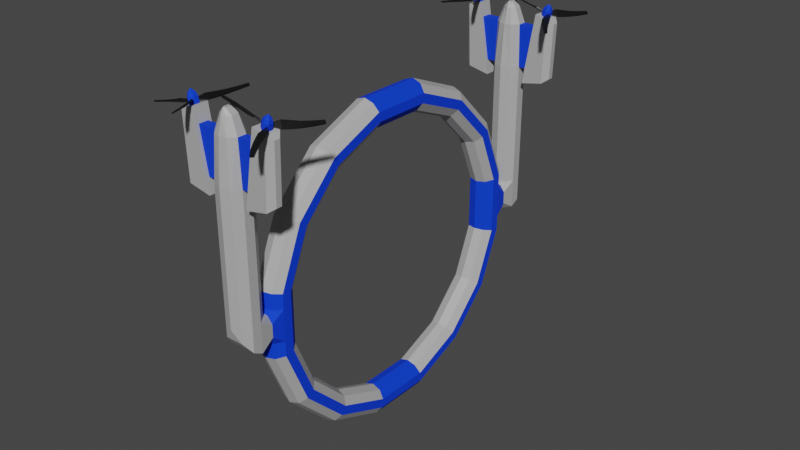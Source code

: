 # Source: Ring.blend  (saved by Blender 2.93.21; exported with 4.5.12 LTS)
import bpy
from mathutils import Matrix  # noqa: F401  (used for matrix-valued properties, if any)

bpy.ops.wm.read_factory_settings(use_empty=True)
scene = bpy.context.scene
scene.name = 'Scene'

# ---- collections
col_collection = bpy.data.collections.new('Collection'); scene.collection.children.link(col_collection)

# ---- materials (node trees are filled in below, after node groups)
mat_white = bpy.data.materials.new('White')
mat_white.use_transparent_shadow = False
mat_color = bpy.data.materials.new('Color')
mat_color.use_transparent_shadow = False
mat_color.diffuse_color = (0.004021, 0.0, 0.3264, 1.0)
mat_color.roughness = 0.1397
mat_color.specular_intensity = 0.07353
mat_color.metallic = 1.0
mat_metalblack = bpy.data.materials.new('MetalBlack')
mat_metalblack.use_transparent_shadow = False

# ---- material node trees
mat_white.use_nodes = True; mat_white.node_tree.nodes.clear()
_N = mat_white.node_tree.nodes; _L = mat_white.node_tree.links
n0 = _N.new('ShaderNodeBsdfPrincipled'); n0.name = 'Principled BSDF'; n0.location = (10, 300)
n0.distribution = 'GGX'
n0.subsurface_method = 'BURLEY'
n0.inputs[0].default_value = (0.443, 0.443, 0.443, 1.0)
n0.inputs[3].default_value = 1.45
n0.inputs[27].default_value = (0.0, 0.0, 0.0, 1.0)
n0.inputs[28].default_value = 1.0
n1 = _N.new('ShaderNodeOutputMaterial'); n1.name = 'Material Output'; n1.location = (300, 300)
_L.new(n0.outputs[0], n1.inputs[0])
n1.is_active_output = True
mat_color.use_nodes = True; mat_color.node_tree.nodes.clear()
_N = mat_color.node_tree.nodes; _L = mat_color.node_tree.links
n0 = _N.new('ShaderNodeNormalMap'); n0.name = 'Normal Map'; n0.location = (-300, -300)
n0.label = 'Normal/Map'
n0.inputs[0].default_value = 0.0
n1 = _N.new('ShaderNodeOutputMaterial'); n1.name = 'Material Output'; n1.location = (300, 300)
n2 = _N.new('ShaderNodeBsdfPrincipled'); n2.name = 'Principled BSDF'; n2.location = (10, 300)
n2.distribution = 'GGX'
n2.subsurface_method = 'BURLEY'
n2.inputs[0].default_value = (0.0, 0.0449, 0.8, 1.0)
n2.inputs[2].default_value = 0.8
n2.inputs[3].default_value = 1.45
n2.inputs[13].default_value = 0.3
n2.inputs[27].default_value = (0.0, 0.0, 0.0, 1.0)
n2.inputs[28].default_value = 1.0
_L.new(n2.outputs[0], n1.inputs[0])
_L.new(n0.outputs[0], n2.inputs[5])
n1.is_active_output = True
mat_metalblack.use_nodes = True; mat_metalblack.node_tree.nodes.clear()
_N = mat_metalblack.node_tree.nodes; _L = mat_metalblack.node_tree.links
n0 = _N.new('ShaderNodeBsdfPrincipled'); n0.name = 'Principled BSDF'; n0.location = (10, 300)
n0.distribution = 'GGX'
n0.subsurface_method = 'BURLEY'
n0.inputs[0].default_value = (0.04971, 0.04971, 0.04971, 1.0)
n0.inputs[1].default_value = 0.936
n0.inputs[2].default_value = 0.4
n0.inputs[3].default_value = 1.45
n0.inputs[13].default_value = 0.7
n0.inputs[27].default_value = (0.0, 0.0, 0.0, 1.0)
n0.inputs[28].default_value = 1.0
n1 = _N.new('ShaderNodeOutputMaterial'); n1.name = 'Material Output'; n1.location = (303, 325)
_L.new(n0.outputs[0], n1.inputs[0])
n1.is_active_output = True

# ---- world
world_world = bpy.data.worlds.new('World'); scene.world = world_world
world_world.use_nodes = True; world_world.node_tree.nodes.clear()
_N = world_world.node_tree.nodes; _L = world_world.node_tree.links
n0 = _N.new('ShaderNodeOutputWorld'); n0.name = 'World Output'; n0.location = (300, 300)
n1 = _N.new('ShaderNodeBackground'); n1.name = 'Background'; n1.location = (10, 300)
n1.inputs[0].default_value = (0.05088, 0.05088, 0.05088, 1.0)
_L.new(n1.outputs[0], n0.inputs[0])
n0.is_active_output = True
world_world.color = (0.05088, 0.05088, 0.05088)
world_world.use_sun_shadow = False
world_world.sun_shadow_jitter_overblur = 0.0

# ---- meshes
me_torus = bpy.data.meshes.new('Torus')
me_torus.from_pydata([(9.295e-07, -2.146, -10.79), (7.605e-07, -1.756, -8.827), (-0.5878, -1.793, -9.014), (-0.9511, -1.891, -9.505), (-0.9511, -2.011, -10.11), (-0.5878, -2.109, -10.6), (-8.938e-07, -2.146, 10.79), (-7.313e-07, -1.756, 8.827), (-0.5878, -1.793, 9.014), (-0.9511, -1.891, 9.505), (-0.9511, -2.011, 10.11), (-0.5878, -2.109, 10.6), (-7.22e-07, -6.111, 9.146), (-5.907e-07, -5.0, 7.483), (-0.5878, -5.106, 7.642), (-0.9511, -5.384, 8.058), (-0.9511, -5.727, 8.572), (-0.5878, -6.005, 8.987), (-4.403e-07, -9.146, 6.111), (-3.602e-07, -7.483, 5.0), (-0.5878, -7.642, 5.106), (-0.9511, -8.058, 5.384), (-0.9511, -8.572, 5.727), (-0.5878, -8.987, 6.005), (-9.155e-08, -10.79, 2.146), (-7.49e-08, -8.827, 1.756), (-0.5878, -9.014, 1.793), (-0.9511, -9.505, 1.891), (-0.9511, -10.11, 2.011), (-0.5878, -10.6, 2.109), (2.711e-07, -10.79, -2.146), (2.218e-07, -8.827, -1.756), (-0.5878, -9.014, -1.793), (-0.9511, -9.505, -1.891), (-0.9511, -10.11, -2.011), (-0.5878, -10.6, -2.109), (5.925e-07, -9.146, -6.111), (4.848e-07, -7.483, -5.0), (-0.5878, -7.642, -5.106), (-0.9511, -8.058, -5.384), (-0.9511, -8.572, -5.727), (-0.5878, -8.987, -6.005), (8.237e-07, -6.111, -9.146), (6.739e-07, -5.0, -7.483), (-0.5878, -5.106, -7.642), (-0.9511, -5.384, -8.058), (-0.9511, -5.727, -8.572), (-0.5878, -6.005, -8.987), (2.934e-08, -10.79, 1.097), (1.502e-07, -10.79, -1.097), (-0.9511, -10.11, 1.028), (-0.9511, -10.11, -1.028), (2.401e-08, -8.827, 0.8973), (1.229e-07, -8.827, -0.8973), (-0.5878, -10.6, 1.078), (-0.5878, -10.6, -1.078), (-0.5878, -9.014, 0.9163), (-0.5878, -9.014, -0.9163), (-0.9511, -9.505, 0.9662), (-0.9511, -9.505, -0.9662), (5e-08, -10.93, 0.9691), (1.709e-07, -10.93, -0.9691), (-0.8596, -10.93, 0.42), (-0.8596, -10.93, -0.42), (-0.5313, -10.93, 0.8498), (-0.5313, -10.93, -0.8498), (-9.116e-07, 3.338e-06, 10.79), (-0.9511, 2.853e-06, 10.11), (-7.459e-07, 2.623e-06, 8.827), (-0.5878, 2.856e-06, 10.6), (-0.5878, 2.737e-06, 9.014), (-0.9511, 2.615e-06, 9.505), (9.116e-07, -7.153e-07, -10.79), (-0.9511, -8.424e-07, -10.11), (7.459e-07, -5.96e-07, -8.827), (-0.5878, -7.201e-07, -10.6), (-0.5878, -7.201e-07, -9.014), (-0.9511, -7.232e-07, -9.505)], [], [(68, 7, 8, 70), (70, 8, 9, 71), (71, 9, 10, 67), (67, 10, 11, 69), (69, 11, 6, 66), (7, 13, 14, 8), (8, 14, 15, 9), (9, 15, 16, 10), (10, 16, 17, 11), (11, 17, 12, 6), (13, 19, 20, 14), (14, 20, 21, 15), (15, 21, 22, 16), (16, 22, 23, 17), (17, 23, 18, 12), (19, 25, 26, 20), (20, 26, 27, 21), (21, 27, 28, 22), (22, 28, 29, 23), (23, 29, 24, 18), (53, 31, 32, 57), (57, 32, 33, 59), (59, 33, 34, 51), (51, 34, 35, 55), (55, 35, 30, 49), (31, 37, 38, 32), (32, 38, 39, 33), (33, 39, 40, 34), (34, 40, 41, 35), (35, 41, 36, 30), (37, 43, 44, 38), (38, 44, 45, 39), (39, 45, 46, 40), (40, 46, 47, 41), (41, 47, 42, 36), (43, 1, 2, 44), (44, 2, 3, 45), (45, 3, 4, 46), (46, 4, 5, 47), (47, 5, 0, 42), (29, 54, 48, 24), (48, 54, 64, 60), (28, 50, 54, 29), (27, 58, 50, 28), (58, 59, 51, 50), (26, 56, 58, 27), (56, 57, 59, 58), (25, 52, 56, 26), (52, 53, 57, 56), (51, 55, 65, 63), (64, 65, 61, 60), (62, 63, 65, 64), (55, 49, 61, 65), (50, 51, 63, 62), (54, 50, 62, 64), (5, 75, 72, 0), (4, 73, 75, 5), (3, 77, 73, 4), (2, 76, 77, 3), (1, 74, 76, 2)])
me_torus.polygons.foreach_set('material_index', [1, 1, 1, 1, 1, 0, 0, 1, 0, 0, 0, 0, 1, 0, 0, 0, 0, 1, 0, 0, 1, 1, 1, 1, 1, 0, 0, 1, 0, 0, 0, 0, 1, 0, 0, 0, 0, 1, 0, 0, 1, 1, 1, 1, 1, 1, 1, 1, 1, 1, 0, 0, 1, 1, 1, 1, 1, 1, 1, 1])
_uv = me_torus.uv_layers.new(name='UVMap')
_uv.uv.foreach_set('vector', [0.03125, 0.1, 0.0625, 0.1, 0.0625, 0.2, 0.03125, 0.2, 0.03125, 0.2, 0.0625, 0.2, 0.0625, 0.3, 0.03125, 0.3, 0.03125, 0.3, 0.0625, 0.3, 0.0625, 0.4, 0.03125, 0.4, 0.03125, 0.4, 0.0625, 0.4, 0.0625, 0.5, 0.03125, 0.5, 0.03125, 0.5, 0.0625, 0.5, 0.0625, 0.6, 0.03125, 0.6, 0.0625, 0.1, 0.125, 0.1, 0.125, 0.2, 0.0625, 0.2, 0.0625, 0.2, 0.125, 0.2, 0.125, 0.3, 0.0625, 0.3, 0.0625, 0.3, 0.125, 0.3, 0.125, 0.4, 0.0625, 0.4, 0.0625, 0.4, 0.125, 0.4, 0.125, 0.5, 0.0625, 0.5, 0.0625, 0.5, 0.125, 0.5, 0.125, 0.6, 0.0625, 0.6, 0.125, 0.1, 0.1875, 0.1, 0.1875, 0.2, 0.125, 0.2, 0.125, 0.2, 0.1875, 0.2, 0.1875, 0.3, 0.125, 0.3, 0.125, 0.3, 0.1875, 0.3, 0.1875, 0.4, 0.125, 0.4, 0.125, 0.4, 0.1875, 0.4, 0.1875, 0.5, 0.125, 0.5, 0.125, 0.5, 0.1875, 0.5, 0.1875, 0.6, 0.125, 0.6, 0.1875, 0.1, 0.25, 0.1, 0.25, 0.2, 0.1875, 0.2, 0.1875, 0.2, 0.25, 0.2, 0.25, 0.3, 0.1875, 0.3, 0.1875, 0.3, 0.25, 0.3, 0.25, 0.4, 0.1875, 0.4, 0.1875, 0.4, 0.25, 0.4, 0.25, 0.5, 0.1875, 0.5, 0.1875, 0.5, 0.25, 0.5, 0.25, 0.6, 0.1875, 0.6, 0.2917, 0.1, 0.3125, 0.1, 0.3125, 0.2, 0.2917, 0.2, 0.2917, 0.2, 0.3125, 0.2, 0.3125, 0.3, 0.2917, 0.3, 0.2917, 0.3, 0.3125, 0.3, 0.3125, 0.4, 0.2917, 0.4, 0.2917, 0.4, 0.3125, 0.4, 0.3125, 0.5, 0.2917, 0.5, 0.2917, 0.5, 0.3125, 0.5, 0.3125, 0.6, 0.2917, 0.6, 0.3125, 0.1, 0.375, 0.1, 0.375, 0.2, 0.3125, 0.2, 0.3125, 0.2, 0.375, 0.2, 0.375, 0.3, 0.3125, 0.3, 0.3125, 0.3, 0.375, 0.3, 0.375, 0.4, 0.3125, 0.4, 0.3125, 0.4, 0.375, 0.4, 0.375, 0.5, 0.3125, 0.5, 0.3125, 0.5, 0.375, 0.5, 0.375, 0.6, 0.3125, 0.6, 0.375, 0.1, 0.4375, 0.1, 0.4375, 0.2, 0.375, 0.2, 0.375, 0.2, 0.4375, 0.2, 0.4375, 0.3, 0.375, 0.3, 0.375, 0.3, 0.4375, 0.3, 0.4375, 0.4, 0.375, 0.4, 0.375, 0.4, 0.4375, 0.4, 0.4375, 0.5, 0.375, 0.5, 0.375, 0.5, 0.4375, 0.5, 0.4375, 0.6, 0.375, 0.6, 0.4375, 0.1, 0.5, 0.1, 0.5, 0.2, 0.4375, 0.2, 0.4375, 0.2, 0.5, 0.2, 0.5, 0.3, 0.4375, 0.3, 0.4375, 0.3, 0.5, 0.3, 0.5, 0.4, 0.4375, 0.4, 0.4375, 0.4, 0.5, 0.4, 0.5, 0.5, 0.4375, 0.5, 0.4375, 0.5, 0.5, 0.5, 0.5, 0.6, 0.4375, 0.6, 0.25, 0.5, 0.2708, 0.5, 0.2708, 0.6, 0.25, 0.6, 0.2708, 0.6, 0.2708, 0.5, 0.2708, 0.5, 0.2708, 0.6, 0.25, 0.4, 0.2708, 0.4, 0.2708, 0.5, 0.25, 0.5, 0.25, 0.3, 0.2708, 0.3, 0.2708, 0.4, 0.25, 0.4, 0.2708, 0.3, 0.2917, 0.3, 0.2917, 0.4, 0.2708, 0.4, 0.25, 0.2, 0.2708, 0.2, 0.2708, 0.3, 0.25, 0.3, 0.2708, 0.2, 0.2917, 0.2, 0.2917, 0.3, 0.2708, 0.3, 0.25, 0.1, 0.2708, 0.1, 0.2708, 0.2, 0.25, 0.2, 0.2708, 0.1, 0.2917, 0.1, 0.2917, 0.2, 0.2708, 0.2, 0.2917, 0.4, 0.2917, 0.5, 0.2917, 0.5, 0.2917, 0.4, 0.2708, 0.5, 0.2917, 0.5, 0.2917, 0.6, 0.2708, 0.6, 0.2708, 0.4, 0.2917, 0.4, 0.2917, 0.5, 0.2708, 0.5, 0.2917, 0.5, 0.2917, 0.6, 0.2917, 0.6, 0.2917, 0.5, 0.2708, 0.4, 0.2917, 0.4, 0.2917, 0.4, 0.2708, 0.4, 0.2708, 0.5, 0.2708, 0.4, 0.2708, 0.4, 0.2708, 0.5, 0.5, 0.5, 0.5312, 0.5, 0.5312, 0.6, 0.5, 0.6, 0.5, 0.4, 0.5312, 0.4, 0.5312, 0.5, 0.5, 0.5, 0.5, 0.3, 0.5312, 0.3, 0.5312, 0.4, 0.5, 0.4, 0.5, 0.2, 0.5312, 0.2, 0.5312, 0.3, 0.5, 0.3, 0.5, 0.1, 0.5312, 0.1, 0.5312, 0.2, 0.5, 0.2])
me_torus.materials.append(mat_white)
me_torus.materials.append(mat_color)
me_torus.use_remesh_fix_poles = True
me_torus.use_remesh_preserve_attributes = False
me_torus.update()
me_cylinder = bpy.data.meshes.new('Cylinder')
me_cylinder.from_pydata([(0.0, -11.13, -0.9679), (0.0002357, -11.35, 11.9), (-8.742e-08, -13.13, 0.794), (0.0002356, -12.91, 11.9), (-0.5878, -12.94, 0.05102), (-0.4397, -12.81, 11.9), (-0.9511, -12.44, -0.6165), (-0.8392, -12.42, 11.9), (-0.9511, -11.82, -0.937), (-0.8392, -11.84, 11.9), (-0.5878, -11.32, -0.9679), (-0.4397, -11.45, 11.9), (0.0, -11.13, 0.9809), (-8.742e-08, -13.13, 0.9809), (-0.5878, -12.94, 0.9809), (-0.9511, -12.44, 0.9809), (-0.9511, -11.82, 0.9809), (-0.5878, -11.32, 0.9809), (0.0, -10.95, -0.9626), (-0.8561, -10.95, 0.4235), (-0.8561, -10.95, -0.4186), (-0.5308, -10.95, -0.8515), (-0.5308, -10.95, 0.8455), (0.0, -10.95, 0.9755), (0.0, -12.44, -0.6165), (0.0, -12.94, 0.05102), (7.451e-09, -13.13, 0.794), (-2.235e-08, -11.13, -0.9679), (0.0, -11.82, -0.937), (7.451e-09, -11.32, -0.9679), (0.0, -11.13, 9.108), (-8.742e-08, -13.13, 9.108), (-0.5878, -12.94, 9.108), (-0.9511, -12.44, 9.108), (-0.9511, -11.82, 9.108), (-0.5878, -11.32, 9.108), (-1.987, -11.82, 11.9), (-1.987, -12.44, 11.9), (-1.525, -12.44, 9.108), (-1.525, -11.82, 9.108), (-2.144, -11.61, 12.86), (-2.144, -12.65, 12.86), (-1.368, -12.65, 8.156), (-1.368, -11.61, 8.156), (-2.987, -11.61, 12.62), (-3.309, -11.94, 12.35), (-3.309, -12.32, 12.35), (-2.987, -12.65, 12.62), (-3.195, -12.32, 8.719), (-2.821, -12.65, 8.451), (-2.821, -11.61, 8.451), (-3.195, -11.94, 8.719), (0.0, -11.59, 12.92), (0.0, -12.67, 12.92), (-0.2137, -12.57, 12.92), (-0.4384, -12.35, 12.92), (-0.4384, -11.91, 12.92), (-0.2137, -11.69, 12.92), (0.0, -11.76, 13.28), (0.0, -12.5, 13.28), (-0.07389, -12.44, 13.28), (-0.1125, -12.31, 13.28), (-0.1125, -11.95, 13.28), (-0.07389, -11.82, 13.28)], [], [(31, 3, 5, 32), (32, 5, 7, 33), (34, 33, 38, 39), (34, 9, 11, 35), (35, 11, 1, 30), (16, 17, 22, 19), (6, 15, 16, 8), (4, 14, 15, 6), (2, 13, 14, 4), (17, 12, 23, 22), (21, 22, 23, 18), (20, 19, 22, 21), (8, 16, 19, 20), (0, 10, 21, 18), (10, 8, 20, 21), (4, 6, 24, 25), (6, 8, 28, 24), (10, 0, 27, 29), (2, 4, 25, 26), (8, 10, 29, 28), (17, 35, 30, 12), (16, 34, 35, 17), (15, 33, 34, 16), (14, 32, 33, 15), (13, 31, 32, 14), (37, 36, 40, 41), (9, 34, 39, 36), (7, 9, 36, 37), (33, 7, 37, 38), (40, 44, 47, 41), (39, 38, 42, 43), (38, 37, 41, 42), (36, 39, 43, 40), (40, 43, 50, 44), (43, 42, 49, 50), (42, 41, 47, 49), (48, 46, 45, 51), (46, 48, 49, 47), (44, 50, 51, 45), (48, 51, 50, 49), (47, 44, 45, 46), (9, 7, 55, 56), (1, 11, 57, 52), (5, 3, 53, 54), (11, 9, 56, 57), (7, 5, 54, 55), (55, 54, 60, 61), (52, 57, 63, 58), (56, 55, 61, 62), (54, 53, 59, 60), (57, 56, 62, 63), (63, 62, 58), (60, 59, 61), (61, 59, 62), (58, 62, 59)])
me_cylinder.polygons.foreach_set('material_index', [0, 0, 1, 0, 0, 0, 0, 0, 0, 0, 0, 0, 0, 0, 0, 0, 0, 0, 0, 0, 0, 0, 0, 0, 0, 0, 1, 1, 1, 0, 0, 0, 0, 0, 0, 0, 0, 0, 0, 0, 0, 0, 0, 0, 0, 0, 0, 0, 0, 0, 0, 0, 0, 0, 0])
_uv = me_cylinder.uv_layers.new(name='UVMap')
_uv.uv.foreach_set('vector', [0.5, 0.8985, 0.5, 1.0, 0.4, 1.0, 0.4, 0.8985, 0.4, 0.8985, 0.4, 1.0, 0.3, 1.0, 0.3, 0.8985, 0.2, 0.8985, 0.3, 0.8985, 0.3, 0.8985, 0.2, 0.8985, 0.2, 0.8985, 0.2, 1.0, 0.1, 1.0, 0.1, 0.8985, 0.1, 0.8985, 0.1, 1.0, -7.451e-08, 1.0, -7.451e-08, 0.8985, 0.2, 0.6037, 0.1, 0.6037, 0.1, 0.6037, 0.2, 0.6037, 0.3, 0.5, 0.3, 0.6037, 0.2, 0.6037, 0.2, 0.5, 0.4, 0.5, 0.4, 0.6037, 0.3, 0.6037, 0.3, 0.5, 0.5, 0.5, 0.5, 0.6037, 0.4, 0.6037, 0.4, 0.5, 0.1, 0.6037, -7.451e-08, 0.6037, -7.451e-08, 0.6037, 0.1, 0.6037, 0.1, 0.5, 0.1, 0.6037, -7.451e-08, 0.6037, -7.451e-08, 0.5, 0.2, 0.5, 0.2, 0.6037, 0.1, 0.6037, 0.1, 0.5, 0.2, 0.5, 0.2, 0.6037, 0.2, 0.6037, 0.2, 0.5, 0.75, 0.49, 0.6089, 0.4442, 0.6089, 0.4442, 0.75, 0.49, 0.6089, 0.4442, 0.5217, 0.3242, 0.5217, 0.3242, 0.6089, 0.4442, 0.4, 0.5, 0.3, 0.5, 0.3, 0.5, 0.4, 0.5, 0.3, 0.5, 0.2, 0.5, 0.2, 0.5, 0.3, 0.5, 0.6089, 0.4442, 0.75, 0.49, 0.75, 0.49, 0.6089, 0.4442, 0.5, 0.5, 0.4, 0.5, 0.4, 0.5, 0.5, 0.5, 0.5217, 0.3242, 0.6089, 0.4442, 0.6089, 0.4442, 0.5217, 0.3242, 0.1, 0.6037, 0.1, 0.8985, -7.451e-08, 0.8985, -7.451e-08, 0.6037, 0.2, 0.6037, 0.2, 0.8985, 0.1, 0.8985, 0.1, 0.6037, 0.3, 0.6037, 0.3, 0.8985, 0.2, 0.8985, 0.2, 0.6037, 0.4, 0.6037, 0.4, 0.8985, 0.3, 0.8985, 0.3, 0.6037, 0.5, 0.6037, 0.5, 0.8985, 0.4, 0.8985, 0.4, 0.6037, 0.0, 0.0, 0.0, 0.0, 0.0, 0.0, 0.0, 0.0, 0.2, 1.0, 0.2, 0.8985, 0.2, 0.8985, 0.2, 1.0, 0.0, 0.0, 0.0, 0.0, 0.0, 0.0, 0.0, 0.0, 0.3, 0.8985, 0.3, 1.0, 0.3, 1.0, 0.3, 0.8985, 0.2, 1.0, 0.2, 1.0, 0.3, 1.0, 0.3, 1.0, 0.2, 0.8985, 0.3, 0.8985, 0.3, 0.8985, 0.2, 0.8985, 0.3, 0.8985, 0.3, 1.0, 0.3, 1.0, 0.3, 0.8985, 0.2, 1.0, 0.2, 0.8985, 0.2, 0.8985, 0.2, 1.0, 0.2, 1.0, 0.2, 0.8985, 0.2, 0.8985, 0.2, 1.0, 0.2, 0.8985, 0.3, 0.8985, 0.3, 0.8985, 0.2, 0.8985, 0.3, 0.8985, 0.3, 1.0, 0.3, 1.0, 0.3, 0.8985, 0.2686, 0.9055, 0.2686, 1.0, 0.2314, 1.0, 0.2314, 0.9055, 0.2686, 1.0, 0.2686, 0.9055, 0.3, 0.8985, 0.3, 1.0, 0.2, 1.0, 0.2, 0.8985, 0.2314, 0.9055, 0.2314, 1.0, 0.2686, 0.9055, 0.2314, 0.9055, 0.2, 0.8985, 0.3, 0.8985, 0.3, 1.0, 0.2, 1.0, 0.2314, 1.0, 0.2686, 1.0, 0.0, 0.0, 0.0, 0.0, 0.0, 0.0, 0.0, 0.0, -7.451e-08, 1.0, 0.1, 1.0, 0.1, 1.0, -7.451e-08, 1.0, 0.4, 1.0, 0.5, 1.0, 0.5, 1.0, 0.4, 1.0, 0.1, 1.0, 0.2, 1.0, 0.2, 1.0, 0.1, 1.0, 0.3, 1.0, 0.4, 1.0, 0.4, 1.0, 0.3, 1.0, 0.3, 1.0, 0.4, 1.0, 0.4, 1.0, 0.3, 1.0, -7.451e-08, 1.0, 0.1, 1.0, 0.1, 1.0, -7.451e-08, 1.0, 0.0, 0.0, 0.0, 0.0, 0.0, 0.0, 0.0, 0.0, 0.4, 1.0, 0.5, 1.0, 0.5, 1.0, 0.4, 1.0, 0.1, 1.0, 0.2, 1.0, 0.2, 1.0, 0.1, 1.0, 0.1, 1.0, 0.2, 1.0, -7.451e-08, 1.0, 0.4, 1.0, 0.5, 1.0, 0.3, 1.0, 0.3, 1.0, 0.5, 1.0, 0.0, 0.0, -7.451e-08, 1.0, 0.0, 0.0, 0.5, 1.0])
me_cylinder.materials.append(mat_white)
me_cylinder.materials.append(mat_color)
me_cylinder.use_remesh_fix_poles = True
me_cylinder.use_remesh_preserve_attributes = False
me_cylinder.update()
me_circle_002 = bpy.data.meshes.new('Circle.002')
me_circle_002.from_pydata([(-0.03908, 0.3865, 0.6694), (-0.03908, -0.3865, 0.6694), (-0.03908, -0.773, -5.379e-08), (1.497, 0.2906, 0.5033), (1.497, -0.2906, 0.5033), (1.497, -0.5811, -3.112e-08), (0.9779, -0.773, -4.843e-08), (0.7294, -0.2232, 0.6694), (0.4361, 0.07991, 0.6694), (1.977, 0.05917, 0.1025), (1.977, -0.05917, 0.1025), (1.977, -0.1183, -1.054e-08), (2.036, -1.881e-06, -1.764e-08), (0.5916, -0.2892, 0.6694), (0.3482, 0.014, 0.6694), (0.9779, 0.3865, 0.6694), (0.9779, -0.3865, 0.6694), (0.5803, -0.653, 7.568), (0.4038, -0.1265, 7.568), (0.6076, -0.05822, 7.568), (0.784, -0.5847, 7.568), (0.8388, -0.5423, 2.879), (0.7596, -0.4359, 4.442), (0.7535, -0.4937, 6.005), (0.4987, 0.2668, 6.005), (0.3636, 0.4459, 4.442), (0.274, 0.5316, 2.879), (0.08377, 0.4316, 2.879), (0.1675, 0.3579, 4.442), (0.2949, 0.1985, 6.005), (0.5498, -0.562, 6.005), (0.5636, -0.5239, 4.442), (0.6486, -0.6423, 2.879), (0.2481, 0.5338, 1.858), (0.7612, -0.632, 1.722), (0.9282, -0.5352, 1.729), (0.06941, 0.4259, 1.853), (-0.03908, 0.3865, -0.6694), (-0.03908, 0.773, -4.667e-09), (1.497, 0.2906, -0.5033), (1.497, 0.5811, -1.212e-08), (0.7294, 0.6913, -0.1414), (0.4361, 0.5398, -0.4039), (1.977, 0.05917, -0.1025), (1.977, 0.1183, -5.206e-08), (0.5916, 0.7243, -0.08429), (0.3482, 0.5727, -0.3468), (0.9779, 0.3865, -0.6694), (0.9779, 0.773, 1.476e-08), (0.5803, 6.881, -3.219), (0.4038, 6.617, -3.675), (0.6076, 6.583, -3.734), (0.784, 6.847, -3.278), (0.8388, 2.765, -0.9699), (0.7596, 4.065, -1.844), (0.7535, 5.448, -2.575), (0.4987, 5.067, -3.234), (0.3636, 3.624, -2.607), (0.274, 2.228, -1.9), (0.08377, 2.278, -1.813), (0.1675, 3.668, -2.531), (0.2949, 5.101, -3.174), (0.5498, 5.482, -2.516), (0.5636, 4.109, -1.767), (0.6486, 2.815, -0.8833), (0.2481, 1.342, -1.391), (0.7612, 1.807, -0.3135), (0.9282, 1.765, -0.4009), (0.0694, 1.392, -1.296), (-0.03908, -0.3865, -0.6694), (1.497, -0.2906, -0.5033), (0.7293, -0.4681, -0.528), (0.4361, -0.6197, -0.2655), (1.977, -0.05917, -0.1025), (0.5916, -0.4351, -0.5851), (0.3482, -0.5867, -0.3226), (0.9779, -0.3865, -0.6694), (0.5803, -6.228, -4.35), (0.4038, -6.491, -3.894), (0.6076, -6.525, -3.835), (0.784, -6.262, -4.29), (0.8388, -2.222, -1.909), (0.7596, -3.629, -2.599), (0.7535, -4.954, -3.43), (0.4987, -5.334, -2.772), (0.3636, -4.07, -1.835), (0.274, -2.759, -0.9792), (0.08377, -2.709, -1.066), (0.1675, -4.026, -1.911), (0.2949, -5.3, -2.831), (0.5498, -4.92, -3.489), (0.5636, -3.585, -2.675), (0.6486, -2.172, -1.996), (0.2481, -1.876, -0.4668), (0.7612, -1.175, -1.408), (0.9282, -1.229, -1.328), (0.0694, -1.818, -0.5578)], [], [(24, 19, 20, 23), (16, 4, 3, 15), (6, 5, 4, 16), (2, 6, 16, 1), (5, 11, 10, 4), (4, 10, 9, 3), (11, 12, 10), (10, 12, 9), (14, 0, 1, 13), (8, 15, 0, 14), (7, 16, 15, 8), (13, 1, 16, 7), (17, 20, 19, 18), (30, 17, 18, 29), (23, 20, 17, 30), (29, 18, 19, 24), (36, 27, 26, 33), (27, 28, 25, 26), (28, 29, 24, 25), (35, 21, 32, 34), (21, 22, 31, 32), (22, 23, 30, 31), (34, 32, 27, 36), (32, 31, 28, 27), (31, 30, 29, 28), (33, 26, 21, 35), (26, 25, 22, 21), (25, 24, 23, 22), (8, 33, 35, 7), (13, 34, 36, 14), (7, 35, 34, 13), (14, 36, 33, 8), (56, 51, 52, 55), (48, 40, 39, 47), (15, 3, 40, 48), (0, 15, 48, 38), (3, 9, 44, 40), (40, 44, 43, 39), (9, 12, 44), (44, 12, 43), (46, 37, 38, 45), (42, 47, 37, 46), (41, 48, 47, 42), (45, 38, 48, 41), (49, 52, 51, 50), (62, 49, 50, 61), (55, 52, 49, 62), (61, 50, 51, 56), (68, 59, 58, 65), (59, 60, 57, 58), (60, 61, 56, 57), (67, 53, 64, 66), (53, 54, 63, 64), (54, 55, 62, 63), (66, 64, 59, 68), (64, 63, 60, 59), (63, 62, 61, 60), (65, 58, 53, 67), (58, 57, 54, 53), (57, 56, 55, 54), (42, 65, 67, 41), (45, 66, 68, 46), (41, 67, 66, 45), (46, 68, 65, 42), (84, 79, 80, 83), (76, 70, 5, 6), (47, 39, 70, 76), (37, 47, 76, 69), (39, 43, 73, 70), (70, 73, 11, 5), (43, 12, 73), (73, 12, 11), (75, 2, 69, 74), (72, 6, 2, 75), (71, 76, 6, 72), (74, 69, 76, 71), (77, 80, 79, 78), (90, 77, 78, 89), (83, 80, 77, 90), (89, 78, 79, 84), (96, 87, 86, 93), (87, 88, 85, 86), (88, 89, 84, 85), (95, 81, 92, 94), (81, 82, 91, 92), (82, 83, 90, 91), (94, 92, 87, 96), (92, 91, 88, 87), (91, 90, 89, 88), (93, 86, 81, 95), (86, 85, 82, 81), (85, 84, 83, 82), (72, 93, 95, 71), (74, 94, 96, 75), (71, 95, 94, 74), (75, 96, 93, 72)])
me_circle_002.polygons.foreach_set('material_index', [0, 1, 1, 1, 1, 1, 1, 1, 1, 1, 1, 1, 0, 0, 0, 0, 0, 0, 0, 0, 0, 0, 0, 0, 0, 0, 0, 0, 0, 0, 0, 0, 0, 1, 1, 1, 1, 1, 1, 1, 1, 1, 1, 1, 0, 0, 0, 0, 0, 0, 0, 0, 0, 0, 0, 0, 0, 0, 0, 0, 0, 0, 0, 0, 0, 1, 1, 1, 1, 1, 1, 1, 1, 1, 1, 1, 0, 0, 0, 0, 0, 0, 0, 0, 0, 0, 0, 0, 0, 0, 0, 0, 0, 0, 0, 0])
_uv = me_circle_002.uv_layers.new(name='UVMap')
_uv.uv.foreach_set('vector', [0.0, 0.0, 0.0, 0.0, 0.0, 0.0, 0.0, 0.0, 0.0, 0.0, 0.0, 0.0, 0.0, 0.0, 0.0, 0.0, 0.0, 0.0, 0.0, 0.0, 0.0, 0.0, 0.0, 0.0, 0.0, 0.0, 0.0, 0.0, 0.0, 0.0, 0.0, 0.0, 0.0, 0.0, 0.0, 0.0, 0.0, 0.0, 0.0, 0.0, 0.0, 0.0, 0.0, 0.0, 0.0, 0.0, 0.0, 0.0, 0.0, 0.0, 0.0, 0.0, 0.0, 0.0, 0.0, 0.0, 0.0, 0.0, 0.0, 0.0, 0.0, 0.0, 0.0, 0.0, 0.0, 0.0, 0.0, 0.0, 0.0, 0.0, 0.0, 0.0, 0.0, 0.0, 0.0, 0.0, 0.0, 0.0, 0.0, 0.0, 0.0, 0.0, 0.0, 0.0, 0.0, 0.0, 0.0, 0.0, 0.0, 0.0, 0.0, 0.0, 0.0, 0.0, 0.0, 0.0, 0.0, 0.0, 0.0, 0.0, 0.0, 0.0, 0.0, 0.0, 0.0, 0.0, 0.0, 0.0, 0.0, 0.0, 0.0, 0.0, 0.0, 0.0, 0.0, 0.0, 0.0, 0.0, 0.0, 0.0, 0.0, 0.0, 0.0, 0.0, 0.0, 0.0, 0.0, 0.0, 0.0, 0.0, 0.0, 0.0, 0.0, 0.0, 0.0, 0.0, 0.0, 0.0, 0.0, 0.0, 0.0, 0.0, 0.0, 0.0, 0.0, 0.0, 0.0, 0.0, 0.0, 0.0, 0.0, 0.0, 0.0, 0.0, 0.0, 0.0, 0.0, 0.0, 0.0, 0.0, 0.0, 0.0, 0.0, 0.0, 0.0, 0.0, 0.0, 0.0, 0.0, 0.0, 0.0, 0.0, 0.0, 0.0, 0.0, 0.0, 0.0, 0.0, 0.0, 0.0, 0.0, 0.0, 0.0, 0.0, 0.0, 0.0, 0.0, 0.0, 0.0, 0.0, 0.0, 0.0, 0.0, 0.0, 0.0, 0.0, 0.0, 0.0, 0.0, 0.0, 0.0, 0.0, 0.0, 0.0, 0.0, 0.0, 0.0, 0.0, 0.0, 0.0, 0.0, 0.0, 0.0, 0.0, 0.0, 0.0, 0.0, 0.0, 0.0, 0.0, 0.0, 0.0, 0.0, 0.0, 0.0, 0.0, 0.0, 0.0, 0.0, 0.0, 0.0, 0.0, 0.0, 0.0, 0.0, 0.0, 0.0, 0.0, 0.0, 0.0, 0.0, 0.0, 0.0, 0.0, 0.0, 0.0, 0.0, 0.0, 0.0, 0.0, 0.0, 0.0, 0.0, 0.0, 0.0, 0.0, 0.0, 0.0, 0.0, 0.0, 0.0, 0.0, 0.0, 0.0, 0.0, 0.0, 0.0, 0.0, 0.0, 0.0, 0.0, 0.0, 0.0, 0.0, 0.0, 0.0, 0.0, 0.0, 0.0, 0.0, 0.0, 0.0, 0.0, 0.0, 0.0, 0.0, 0.0, 0.0, 0.0, 0.0, 0.0, 0.0, 0.0, 0.0, 0.0, 0.0, 0.0, 0.0, 0.0, 0.0, 0.0, 0.0, 0.0, 0.0, 0.0, 0.0, 0.0, 0.0, 0.0, 0.0, 0.0, 0.0, 0.0, 0.0, 0.0, 0.0, 0.0, 0.0, 0.0, 0.0, 0.0, 0.0, 0.0, 0.0, 0.0, 0.0, 0.0, 0.0, 0.0, 0.0, 0.0, 0.0, 0.0, 0.0, 0.0, 0.0, 0.0, 0.0, 0.0, 0.0, 0.0, 0.0, 0.0, 0.0, 0.0, 0.0, 0.0, 0.0, 0.0, 0.0, 0.0, 0.0, 0.0, 0.0, 0.0, 0.0, 0.0, 0.0, 0.0, 0.0, 0.0, 0.0, 0.0, 0.0, 0.0, 0.0, 0.0, 0.0, 0.0, 0.0, 0.0, 0.0, 0.0, 0.0, 0.0, 0.0, 0.0, 0.0, 0.0, 0.0, 0.0, 0.0, 0.0, 0.0, 0.0, 0.0, 0.0, 0.0, 0.0, 0.0, 0.0, 0.0, 0.0, 0.0, 0.0, 0.0, 0.0, 0.0, 0.0, 0.0, 0.0, 0.0, 0.0, 0.0, 0.0, 0.0, 0.0, 0.0, 0.0, 0.0, 0.0, 0.0, 0.0, 0.0, 0.0, 0.0, 0.0, 0.0, 0.0, 0.0, 0.0, 0.0, 0.0, 0.0, 0.0, 0.0, 0.0, 0.0, 0.0, 0.0, 0.0, 0.0, 0.0, 0.0, 0.0, 0.0, 0.0, 0.0, 0.0, 0.0, 0.0, 0.0, 0.0, 0.0, 0.0, 0.0, 0.0, 0.0, 0.0, 0.0, 0.0, 0.0, 0.0, 0.0, 0.0, 0.0, 0.0, 0.0, 0.0, 0.0, 0.0, 0.0, 0.0, 0.0, 0.0, 0.0, 0.0, 0.0, 0.0, 0.0, 0.0, 0.0, 0.0, 0.0, 0.0, 0.0, 0.0, 0.0, 0.0, 0.0, 0.0, 0.0, 0.0, 0.0, 0.0, 0.0, 0.0, 0.0, 0.0, 0.0, 0.0, 0.0, 0.0, 0.0, 0.0, 0.0, 0.0, 0.0, 0.0, 0.0, 0.0, 0.0, 0.0, 0.0, 0.0, 0.0, 0.0, 0.0, 0.0, 0.0, 0.0, 0.0, 0.0, 0.0, 0.0, 0.0, 0.0, 0.0, 0.0, 0.0, 0.0, 0.0, 0.0, 0.0, 0.0, 0.0, 0.0, 0.0, 0.0, 0.0, 0.0, 0.0, 0.0, 0.0, 0.0, 0.0, 0.0, 0.0, 0.0, 0.0, 0.0, 0.0, 0.0, 0.0, 0.0, 0.0, 0.0, 0.0, 0.0, 0.0, 0.0, 0.0, 0.0, 0.0, 0.0, 0.0, 0.0, 0.0, 0.0, 0.0, 0.0, 0.0, 0.0, 0.0, 0.0, 0.0, 0.0, 0.0, 0.0, 0.0, 0.0, 0.0, 0.0, 0.0, 0.0, 0.0, 0.0, 0.0, 0.0, 0.0, 0.0, 0.0, 0.0, 0.0, 0.0, 0.0, 0.0, 0.0, 0.0, 0.0, 0.0, 0.0, 0.0, 0.0, 0.0, 0.0, 0.0, 0.0, 0.0, 0.0, 0.0, 0.0, 0.0, 0.0, 0.0, 0.0, 0.0, 0.0, 0.0, 0.0, 0.0, 0.0, 0.0, 0.0, 0.0, 0.0, 0.0, 0.0, 0.0, 0.0, 0.0, 0.0, 0.0, 0.0, 0.0, 0.0, 0.0, 0.0, 0.0, 0.0, 0.0, 0.0, 0.0, 0.0, 0.0, 0.0, 0.0, 0.0, 0.0, 0.0, 0.0, 0.0, 0.0, 0.0, 0.0, 0.0, 0.0, 0.0, 0.0, 0.0, 0.0, 0.0, 0.0, 0.0, 0.0, 0.0, 0.0, 0.0, 0.0, 0.0, 0.0, 0.0, 0.0, 0.0, 0.0, 0.0, 0.0, 0.0, 0.0, 0.0, 0.0, 0.0, 0.0, 0.0, 0.0, 0.0, 0.0, 0.0, 0.0, 0.0, 0.0, 0.0, 0.0, 0.0, 0.0, 0.0, 0.0, 0.0, 0.0, 0.0, 0.0, 0.0, 0.0, 0.0, 0.0, 0.0, 0.0, 0.0, 0.0, 0.0, 0.0, 0.0, 0.0, 0.0, 0.0, 0.0, 0.0, 0.0, 0.0, 0.0, 0.0, 0.0, 0.0, 0.0, 0.0, 0.0, 0.0, 0.0, 0.0, 0.0, 0.0, 0.0, 0.0, 0.0, 0.0, 0.0, 0.0, 0.0, 0.0, 0.0, 0.0, 0.0, 0.0, 0.0, 0.0, 0.0, 0.0, 0.0, 0.0, 0.0, 0.0, 0.0, 0.0, 0.0, 0.0, 0.0, 0.0, 0.0, 0.0, 0.0, 0.0, 0.0, 0.0, 0.0, 0.0, 0.0])
me_circle_002.materials.append(mat_metalblack)
me_circle_002.materials.append(mat_color)
me_circle_002.use_remesh_fix_poles = True
me_circle_002.use_remesh_preserve_attributes = False
me_circle_002.update()
me_circle_001 = bpy.data.meshes.new('Circle.001')
me_circle_001.from_pydata([(-0.03908, 0.3865, 0.6694), (-0.03908, -0.3865, 0.6694), (-0.03908, -0.773, -5.379e-08), (1.497, 0.2906, 0.5033), (1.497, -0.2906, 0.5033), (1.497, -0.5811, -3.112e-08), (0.9779, -0.773, -4.843e-08), (0.7294, -0.2232, 0.6694), (0.4361, 0.07991, 0.6694), (1.977, 0.05917, 0.1025), (1.977, -0.05917, 0.1025), (1.977, -0.1183, -1.054e-08), (2.036, -1.881e-06, -1.764e-08), (0.5916, -0.2892, 0.6694), (0.3482, 0.014, 0.6694), (0.9779, 0.3865, 0.6694), (0.9779, -0.3865, 0.6694), (0.5803, -0.653, 7.568), (0.4038, -0.1265, 7.568), (0.6076, -0.05822, 7.568), (0.784, -0.5847, 7.568), (0.8388, -0.5423, 2.879), (0.7596, -0.4359, 4.442), (0.7535, -0.4937, 6.005), (0.4987, 0.2668, 6.005), (0.3636, 0.4459, 4.442), (0.274, 0.5316, 2.879), (0.08377, 0.4316, 2.879), (0.1675, 0.3579, 4.442), (0.2949, 0.1985, 6.005), (0.5498, -0.562, 6.005), (0.5636, -0.5239, 4.442), (0.6486, -0.6423, 2.879), (0.2481, 0.5338, 1.858), (0.7612, -0.632, 1.722), (0.9282, -0.5352, 1.729), (0.06941, 0.4259, 1.853), (-0.03908, 0.3865, -0.6694), (-0.03908, 0.773, -4.667e-09), (1.497, 0.2906, -0.5033), (1.497, 0.5811, -1.212e-08), (0.7294, 0.6913, -0.1414), (0.4361, 0.5398, -0.4039), (1.977, 0.05917, -0.1025), (1.977, 0.1183, -5.206e-08), (0.5916, 0.7243, -0.08429), (0.3482, 0.5727, -0.3468), (0.9779, 0.3865, -0.6694), (0.9779, 0.773, 1.476e-08), (0.5803, 6.881, -3.219), (0.4038, 6.617, -3.675), (0.6076, 6.583, -3.734), (0.784, 6.847, -3.278), (0.8388, 2.765, -0.9699), (0.7596, 4.065, -1.844), (0.7535, 5.448, -2.575), (0.4987, 5.067, -3.234), (0.3636, 3.624, -2.607), (0.274, 2.228, -1.9), (0.08377, 2.278, -1.813), (0.1675, 3.668, -2.531), (0.2949, 5.101, -3.174), (0.5498, 5.482, -2.516), (0.5636, 4.109, -1.767), (0.6486, 2.815, -0.8833), (0.2481, 1.342, -1.391), (0.7612, 1.807, -0.3135), (0.9282, 1.765, -0.4009), (0.0694, 1.392, -1.296), (-0.03908, -0.3865, -0.6694), (1.497, -0.2906, -0.5033), (0.7293, -0.4681, -0.528), (0.4361, -0.6197, -0.2655), (1.977, -0.05917, -0.1025), (0.5916, -0.4351, -0.5851), (0.3482, -0.5867, -0.3226), (0.9779, -0.3865, -0.6694), (0.5803, -6.228, -4.35), (0.4038, -6.491, -3.894), (0.6076, -6.525, -3.835), (0.784, -6.262, -4.29), (0.8388, -2.222, -1.909), (0.7596, -3.629, -2.599), (0.7535, -4.954, -3.43), (0.4987, -5.334, -2.772), (0.3636, -4.07, -1.835), (0.274, -2.759, -0.9792), (0.08377, -2.709, -1.066), (0.1675, -4.026, -1.911), (0.2949, -5.3, -2.831), (0.5498, -4.92, -3.489), (0.5636, -3.585, -2.675), (0.6486, -2.172, -1.996), (0.2481, -1.876, -0.4668), (0.7612, -1.175, -1.408), (0.9282, -1.229, -1.328), (0.0694, -1.818, -0.5578)], [], [(24, 19, 20, 23), (16, 4, 3, 15), (6, 5, 4, 16), (2, 6, 16, 1), (5, 11, 10, 4), (4, 10, 9, 3), (11, 12, 10), (10, 12, 9), (14, 0, 1, 13), (8, 15, 0, 14), (7, 16, 15, 8), (13, 1, 16, 7), (17, 20, 19, 18), (30, 17, 18, 29), (23, 20, 17, 30), (29, 18, 19, 24), (36, 27, 26, 33), (27, 28, 25, 26), (28, 29, 24, 25), (35, 21, 32, 34), (21, 22, 31, 32), (22, 23, 30, 31), (34, 32, 27, 36), (32, 31, 28, 27), (31, 30, 29, 28), (33, 26, 21, 35), (26, 25, 22, 21), (25, 24, 23, 22), (8, 33, 35, 7), (13, 34, 36, 14), (7, 35, 34, 13), (14, 36, 33, 8), (56, 51, 52, 55), (48, 40, 39, 47), (15, 3, 40, 48), (0, 15, 48, 38), (3, 9, 44, 40), (40, 44, 43, 39), (9, 12, 44), (44, 12, 43), (46, 37, 38, 45), (42, 47, 37, 46), (41, 48, 47, 42), (45, 38, 48, 41), (49, 52, 51, 50), (62, 49, 50, 61), (55, 52, 49, 62), (61, 50, 51, 56), (68, 59, 58, 65), (59, 60, 57, 58), (60, 61, 56, 57), (67, 53, 64, 66), (53, 54, 63, 64), (54, 55, 62, 63), (66, 64, 59, 68), (64, 63, 60, 59), (63, 62, 61, 60), (65, 58, 53, 67), (58, 57, 54, 53), (57, 56, 55, 54), (42, 65, 67, 41), (45, 66, 68, 46), (41, 67, 66, 45), (46, 68, 65, 42), (84, 79, 80, 83), (76, 70, 5, 6), (47, 39, 70, 76), (37, 47, 76, 69), (39, 43, 73, 70), (70, 73, 11, 5), (43, 12, 73), (73, 12, 11), (75, 2, 69, 74), (72, 6, 2, 75), (71, 76, 6, 72), (74, 69, 76, 71), (77, 80, 79, 78), (90, 77, 78, 89), (83, 80, 77, 90), (89, 78, 79, 84), (96, 87, 86, 93), (87, 88, 85, 86), (88, 89, 84, 85), (95, 81, 92, 94), (81, 82, 91, 92), (82, 83, 90, 91), (94, 92, 87, 96), (92, 91, 88, 87), (91, 90, 89, 88), (93, 86, 81, 95), (86, 85, 82, 81), (85, 84, 83, 82), (72, 93, 95, 71), (74, 94, 96, 75), (71, 95, 94, 74), (75, 96, 93, 72)])
me_circle_001.polygons.foreach_set('material_index', [0, 1, 1, 1, 1, 1, 1, 1, 1, 1, 1, 1, 0, 0, 0, 0, 0, 0, 0, 0, 0, 0, 0, 0, 0, 0, 0, 0, 0, 0, 0, 0, 0, 1, 1, 1, 1, 1, 1, 1, 1, 1, 1, 1, 0, 0, 0, 0, 0, 0, 0, 0, 0, 0, 0, 0, 0, 0, 0, 0, 0, 0, 0, 0, 0, 1, 1, 1, 1, 1, 1, 1, 1, 1, 1, 1, 0, 0, 0, 0, 0, 0, 0, 0, 0, 0, 0, 0, 0, 0, 0, 0, 0, 0, 0, 0])
_uv = me_circle_001.uv_layers.new(name='UVMap')
_uv.uv.foreach_set('vector', [0.0, 0.0, 0.0, 0.0, 0.0, 0.0, 0.0, 0.0, 0.0, 0.0, 0.0, 0.0, 0.0, 0.0, 0.0, 0.0, 0.0, 0.0, 0.0, 0.0, 0.0, 0.0, 0.0, 0.0, 0.0, 0.0, 0.0, 0.0, 0.0, 0.0, 0.0, 0.0, 0.0, 0.0, 0.0, 0.0, 0.0, 0.0, 0.0, 0.0, 0.0, 0.0, 0.0, 0.0, 0.0, 0.0, 0.0, 0.0, 0.0, 0.0, 0.0, 0.0, 0.0, 0.0, 0.0, 0.0, 0.0, 0.0, 0.0, 0.0, 0.0, 0.0, 0.0, 0.0, 0.0, 0.0, 0.0, 0.0, 0.0, 0.0, 0.0, 0.0, 0.0, 0.0, 0.0, 0.0, 0.0, 0.0, 0.0, 0.0, 0.0, 0.0, 0.0, 0.0, 0.0, 0.0, 0.0, 0.0, 0.0, 0.0, 0.0, 0.0, 0.0, 0.0, 0.0, 0.0, 0.0, 0.0, 0.0, 0.0, 0.0, 0.0, 0.0, 0.0, 0.0, 0.0, 0.0, 0.0, 0.0, 0.0, 0.0, 0.0, 0.0, 0.0, 0.0, 0.0, 0.0, 0.0, 0.0, 0.0, 0.0, 0.0, 0.0, 0.0, 0.0, 0.0, 0.0, 0.0, 0.0, 0.0, 0.0, 0.0, 0.0, 0.0, 0.0, 0.0, 0.0, 0.0, 0.0, 0.0, 0.0, 0.0, 0.0, 0.0, 0.0, 0.0, 0.0, 0.0, 0.0, 0.0, 0.0, 0.0, 0.0, 0.0, 0.0, 0.0, 0.0, 0.0, 0.0, 0.0, 0.0, 0.0, 0.0, 0.0, 0.0, 0.0, 0.0, 0.0, 0.0, 0.0, 0.0, 0.0, 0.0, 0.0, 0.0, 0.0, 0.0, 0.0, 0.0, 0.0, 0.0, 0.0, 0.0, 0.0, 0.0, 0.0, 0.0, 0.0, 0.0, 0.0, 0.0, 0.0, 0.0, 0.0, 0.0, 0.0, 0.0, 0.0, 0.0, 0.0, 0.0, 0.0, 0.0, 0.0, 0.0, 0.0, 0.0, 0.0, 0.0, 0.0, 0.0, 0.0, 0.0, 0.0, 0.0, 0.0, 0.0, 0.0, 0.0, 0.0, 0.0, 0.0, 0.0, 0.0, 0.0, 0.0, 0.0, 0.0, 0.0, 0.0, 0.0, 0.0, 0.0, 0.0, 0.0, 0.0, 0.0, 0.0, 0.0, 0.0, 0.0, 0.0, 0.0, 0.0, 0.0, 0.0, 0.0, 0.0, 0.0, 0.0, 0.0, 0.0, 0.0, 0.0, 0.0, 0.0, 0.0, 0.0, 0.0, 0.0, 0.0, 0.0, 0.0, 0.0, 0.0, 0.0, 0.0, 0.0, 0.0, 0.0, 0.0, 0.0, 0.0, 0.0, 0.0, 0.0, 0.0, 0.0, 0.0, 0.0, 0.0, 0.0, 0.0, 0.0, 0.0, 0.0, 0.0, 0.0, 0.0, 0.0, 0.0, 0.0, 0.0, 0.0, 0.0, 0.0, 0.0, 0.0, 0.0, 0.0, 0.0, 0.0, 0.0, 0.0, 0.0, 0.0, 0.0, 0.0, 0.0, 0.0, 0.0, 0.0, 0.0, 0.0, 0.0, 0.0, 0.0, 0.0, 0.0, 0.0, 0.0, 0.0, 0.0, 0.0, 0.0, 0.0, 0.0, 0.0, 0.0, 0.0, 0.0, 0.0, 0.0, 0.0, 0.0, 0.0, 0.0, 0.0, 0.0, 0.0, 0.0, 0.0, 0.0, 0.0, 0.0, 0.0, 0.0, 0.0, 0.0, 0.0, 0.0, 0.0, 0.0, 0.0, 0.0, 0.0, 0.0, 0.0, 0.0, 0.0, 0.0, 0.0, 0.0, 0.0, 0.0, 0.0, 0.0, 0.0, 0.0, 0.0, 0.0, 0.0, 0.0, 0.0, 0.0, 0.0, 0.0, 0.0, 0.0, 0.0, 0.0, 0.0, 0.0, 0.0, 0.0, 0.0, 0.0, 0.0, 0.0, 0.0, 0.0, 0.0, 0.0, 0.0, 0.0, 0.0, 0.0, 0.0, 0.0, 0.0, 0.0, 0.0, 0.0, 0.0, 0.0, 0.0, 0.0, 0.0, 0.0, 0.0, 0.0, 0.0, 0.0, 0.0, 0.0, 0.0, 0.0, 0.0, 0.0, 0.0, 0.0, 0.0, 0.0, 0.0, 0.0, 0.0, 0.0, 0.0, 0.0, 0.0, 0.0, 0.0, 0.0, 0.0, 0.0, 0.0, 0.0, 0.0, 0.0, 0.0, 0.0, 0.0, 0.0, 0.0, 0.0, 0.0, 0.0, 0.0, 0.0, 0.0, 0.0, 0.0, 0.0, 0.0, 0.0, 0.0, 0.0, 0.0, 0.0, 0.0, 0.0, 0.0, 0.0, 0.0, 0.0, 0.0, 0.0, 0.0, 0.0, 0.0, 0.0, 0.0, 0.0, 0.0, 0.0, 0.0, 0.0, 0.0, 0.0, 0.0, 0.0, 0.0, 0.0, 0.0, 0.0, 0.0, 0.0, 0.0, 0.0, 0.0, 0.0, 0.0, 0.0, 0.0, 0.0, 0.0, 0.0, 0.0, 0.0, 0.0, 0.0, 0.0, 0.0, 0.0, 0.0, 0.0, 0.0, 0.0, 0.0, 0.0, 0.0, 0.0, 0.0, 0.0, 0.0, 0.0, 0.0, 0.0, 0.0, 0.0, 0.0, 0.0, 0.0, 0.0, 0.0, 0.0, 0.0, 0.0, 0.0, 0.0, 0.0, 0.0, 0.0, 0.0, 0.0, 0.0, 0.0, 0.0, 0.0, 0.0, 0.0, 0.0, 0.0, 0.0, 0.0, 0.0, 0.0, 0.0, 0.0, 0.0, 0.0, 0.0, 0.0, 0.0, 0.0, 0.0, 0.0, 0.0, 0.0, 0.0, 0.0, 0.0, 0.0, 0.0, 0.0, 0.0, 0.0, 0.0, 0.0, 0.0, 0.0, 0.0, 0.0, 0.0, 0.0, 0.0, 0.0, 0.0, 0.0, 0.0, 0.0, 0.0, 0.0, 0.0, 0.0, 0.0, 0.0, 0.0, 0.0, 0.0, 0.0, 0.0, 0.0, 0.0, 0.0, 0.0, 0.0, 0.0, 0.0, 0.0, 0.0, 0.0, 0.0, 0.0, 0.0, 0.0, 0.0, 0.0, 0.0, 0.0, 0.0, 0.0, 0.0, 0.0, 0.0, 0.0, 0.0, 0.0, 0.0, 0.0, 0.0, 0.0, 0.0, 0.0, 0.0, 0.0, 0.0, 0.0, 0.0, 0.0, 0.0, 0.0, 0.0, 0.0, 0.0, 0.0, 0.0, 0.0, 0.0, 0.0, 0.0, 0.0, 0.0, 0.0, 0.0, 0.0, 0.0, 0.0, 0.0, 0.0, 0.0, 0.0, 0.0, 0.0, 0.0, 0.0, 0.0, 0.0, 0.0, 0.0, 0.0, 0.0, 0.0, 0.0, 0.0, 0.0, 0.0, 0.0, 0.0, 0.0, 0.0, 0.0, 0.0, 0.0, 0.0, 0.0, 0.0, 0.0, 0.0, 0.0, 0.0, 0.0, 0.0, 0.0, 0.0, 0.0, 0.0, 0.0, 0.0, 0.0, 0.0, 0.0, 0.0, 0.0, 0.0, 0.0, 0.0, 0.0, 0.0, 0.0, 0.0, 0.0, 0.0, 0.0, 0.0, 0.0, 0.0, 0.0, 0.0, 0.0, 0.0, 0.0, 0.0, 0.0, 0.0, 0.0, 0.0, 0.0, 0.0, 0.0, 0.0, 0.0, 0.0, 0.0, 0.0, 0.0, 0.0, 0.0, 0.0, 0.0, 0.0, 0.0, 0.0, 0.0, 0.0, 0.0, 0.0, 0.0, 0.0, 0.0, 0.0, 0.0, 0.0, 0.0, 0.0, 0.0, 0.0, 0.0, 0.0, 0.0, 0.0, 0.0, 0.0, 0.0, 0.0, 0.0])
me_circle_001.materials.append(mat_metalblack)
me_circle_001.materials.append(mat_color)
me_circle_001.use_remesh_fix_poles = True
me_circle_001.use_remesh_preserve_attributes = False
me_circle_001.update()
me_circle_003 = bpy.data.meshes.new('Circle.003')
me_circle_003.from_pydata([(-0.03908, 0.3865, 0.6694), (-0.03908, -0.3865, 0.6694), (-0.03908, -0.773, -5.379e-08), (1.497, 0.2906, 0.5033), (1.497, -0.2906, 0.5033), (1.497, -0.5811, -3.112e-08), (0.9779, -0.773, -4.843e-08), (0.7294, -0.2232, 0.6694), (0.4361, 0.07991, 0.6694), (1.977, 0.05917, 0.1025), (1.977, -0.05917, 0.1025), (1.977, -0.1183, -1.054e-08), (2.036, -1.881e-06, -1.764e-08), (0.5916, -0.2892, 0.6694), (0.3482, 0.014, 0.6694), (0.9779, 0.3865, 0.6694), (0.9779, -0.3865, 0.6694), (0.5803, -0.653, 7.568), (0.4038, -0.1265, 7.568), (0.6076, -0.05822, 7.568), (0.784, -0.5847, 7.568), (0.8388, -0.5423, 2.879), (0.7596, -0.4359, 4.442), (0.7535, -0.4937, 6.005), (0.4987, 0.2668, 6.005), (0.3636, 0.4459, 4.442), (0.274, 0.5316, 2.879), (0.08377, 0.4316, 2.879), (0.1675, 0.3579, 4.442), (0.2949, 0.1985, 6.005), (0.5498, -0.562, 6.005), (0.5636, -0.5239, 4.442), (0.6486, -0.6423, 2.879), (0.2481, 0.5338, 1.858), (0.7612, -0.632, 1.722), (0.9282, -0.5352, 1.729), (0.06941, 0.4259, 1.853), (-0.03908, 0.3865, -0.6694), (-0.03908, 0.773, -4.667e-09), (1.497, 0.2906, -0.5033), (1.497, 0.5811, -1.212e-08), (0.7294, 0.6913, -0.1414), (0.4361, 0.5398, -0.4039), (1.977, 0.05917, -0.1025), (1.977, 0.1183, -5.206e-08), (0.5916, 0.7243, -0.08429), (0.3482, 0.5727, -0.3468), (0.9779, 0.3865, -0.6694), (0.9779, 0.773, 1.476e-08), (0.5803, 6.881, -3.219), (0.4038, 6.617, -3.675), (0.6076, 6.583, -3.734), (0.784, 6.847, -3.278), (0.8388, 2.765, -0.9699), (0.7596, 4.065, -1.844), (0.7535, 5.448, -2.575), (0.4987, 5.067, -3.234), (0.3636, 3.624, -2.607), (0.274, 2.228, -1.9), (0.08377, 2.278, -1.813), (0.1675, 3.668, -2.531), (0.2949, 5.101, -3.174), (0.5498, 5.482, -2.516), (0.5636, 4.109, -1.767), (0.6486, 2.815, -0.8833), (0.2481, 1.342, -1.391), (0.7612, 1.807, -0.3135), (0.9282, 1.765, -0.4009), (0.0694, 1.392, -1.296), (-0.03908, -0.3865, -0.6694), (1.497, -0.2906, -0.5033), (0.7293, -0.4681, -0.528), (0.4361, -0.6197, -0.2655), (1.977, -0.05917, -0.1025), (0.5916, -0.4351, -0.5851), (0.3482, -0.5867, -0.3226), (0.9779, -0.3865, -0.6694), (0.5803, -6.228, -4.35), (0.4038, -6.491, -3.894), (0.6076, -6.525, -3.835), (0.784, -6.262, -4.29), (0.8388, -2.222, -1.909), (0.7596, -3.629, -2.599), (0.7535, -4.954, -3.43), (0.4987, -5.334, -2.772), (0.3636, -4.07, -1.835), (0.274, -2.759, -0.9792), (0.08377, -2.709, -1.066), (0.1675, -4.026, -1.911), (0.2949, -5.3, -2.831), (0.5498, -4.92, -3.489), (0.5636, -3.585, -2.675), (0.6486, -2.172, -1.996), (0.2481, -1.876, -0.4668), (0.7612, -1.175, -1.408), (0.9282, -1.229, -1.328), (0.0694, -1.818, -0.5578)], [], [(24, 19, 20, 23), (16, 4, 3, 15), (6, 5, 4, 16), (2, 6, 16, 1), (5, 11, 10, 4), (4, 10, 9, 3), (11, 12, 10), (10, 12, 9), (14, 0, 1, 13), (8, 15, 0, 14), (7, 16, 15, 8), (13, 1, 16, 7), (17, 20, 19, 18), (30, 17, 18, 29), (23, 20, 17, 30), (29, 18, 19, 24), (36, 27, 26, 33), (27, 28, 25, 26), (28, 29, 24, 25), (35, 21, 32, 34), (21, 22, 31, 32), (22, 23, 30, 31), (34, 32, 27, 36), (32, 31, 28, 27), (31, 30, 29, 28), (33, 26, 21, 35), (26, 25, 22, 21), (25, 24, 23, 22), (8, 33, 35, 7), (13, 34, 36, 14), (7, 35, 34, 13), (14, 36, 33, 8), (56, 51, 52, 55), (48, 40, 39, 47), (15, 3, 40, 48), (0, 15, 48, 38), (3, 9, 44, 40), (40, 44, 43, 39), (9, 12, 44), (44, 12, 43), (46, 37, 38, 45), (42, 47, 37, 46), (41, 48, 47, 42), (45, 38, 48, 41), (49, 52, 51, 50), (62, 49, 50, 61), (55, 52, 49, 62), (61, 50, 51, 56), (68, 59, 58, 65), (59, 60, 57, 58), (60, 61, 56, 57), (67, 53, 64, 66), (53, 54, 63, 64), (54, 55, 62, 63), (66, 64, 59, 68), (64, 63, 60, 59), (63, 62, 61, 60), (65, 58, 53, 67), (58, 57, 54, 53), (57, 56, 55, 54), (42, 65, 67, 41), (45, 66, 68, 46), (41, 67, 66, 45), (46, 68, 65, 42), (84, 79, 80, 83), (76, 70, 5, 6), (47, 39, 70, 76), (37, 47, 76, 69), (39, 43, 73, 70), (70, 73, 11, 5), (43, 12, 73), (73, 12, 11), (75, 2, 69, 74), (72, 6, 2, 75), (71, 76, 6, 72), (74, 69, 76, 71), (77, 80, 79, 78), (90, 77, 78, 89), (83, 80, 77, 90), (89, 78, 79, 84), (96, 87, 86, 93), (87, 88, 85, 86), (88, 89, 84, 85), (95, 81, 92, 94), (81, 82, 91, 92), (82, 83, 90, 91), (94, 92, 87, 96), (92, 91, 88, 87), (91, 90, 89, 88), (93, 86, 81, 95), (86, 85, 82, 81), (85, 84, 83, 82), (72, 93, 95, 71), (74, 94, 96, 75), (71, 95, 94, 74), (75, 96, 93, 72)])
me_circle_003.polygons.foreach_set('material_index', [0, 1, 1, 1, 1, 1, 1, 1, 1, 1, 1, 1, 0, 0, 0, 0, 0, 0, 0, 0, 0, 0, 0, 0, 0, 0, 0, 0, 0, 0, 0, 0, 0, 1, 1, 1, 1, 1, 1, 1, 1, 1, 1, 1, 0, 0, 0, 0, 0, 0, 0, 0, 0, 0, 0, 0, 0, 0, 0, 0, 0, 0, 0, 0, 0, 1, 1, 1, 1, 1, 1, 1, 1, 1, 1, 1, 0, 0, 0, 0, 0, 0, 0, 0, 0, 0, 0, 0, 0, 0, 0, 0, 0, 0, 0, 0])
_uv = me_circle_003.uv_layers.new(name='UVMap')
_uv.uv.foreach_set('vector', [0.0, 0.0, 0.0, 0.0, 0.0, 0.0, 0.0, 0.0, 0.0, 0.0, 0.0, 0.0, 0.0, 0.0, 0.0, 0.0, 0.0, 0.0, 0.0, 0.0, 0.0, 0.0, 0.0, 0.0, 0.0, 0.0, 0.0, 0.0, 0.0, 0.0, 0.0, 0.0, 0.0, 0.0, 0.0, 0.0, 0.0, 0.0, 0.0, 0.0, 0.0, 0.0, 0.0, 0.0, 0.0, 0.0, 0.0, 0.0, 0.0, 0.0, 0.0, 0.0, 0.0, 0.0, 0.0, 0.0, 0.0, 0.0, 0.0, 0.0, 0.0, 0.0, 0.0, 0.0, 0.0, 0.0, 0.0, 0.0, 0.0, 0.0, 0.0, 0.0, 0.0, 0.0, 0.0, 0.0, 0.0, 0.0, 0.0, 0.0, 0.0, 0.0, 0.0, 0.0, 0.0, 0.0, 0.0, 0.0, 0.0, 0.0, 0.0, 0.0, 0.0, 0.0, 0.0, 0.0, 0.0, 0.0, 0.0, 0.0, 0.0, 0.0, 0.0, 0.0, 0.0, 0.0, 0.0, 0.0, 0.0, 0.0, 0.0, 0.0, 0.0, 0.0, 0.0, 0.0, 0.0, 0.0, 0.0, 0.0, 0.0, 0.0, 0.0, 0.0, 0.0, 0.0, 0.0, 0.0, 0.0, 0.0, 0.0, 0.0, 0.0, 0.0, 0.0, 0.0, 0.0, 0.0, 0.0, 0.0, 0.0, 0.0, 0.0, 0.0, 0.0, 0.0, 0.0, 0.0, 0.0, 0.0, 0.0, 0.0, 0.0, 0.0, 0.0, 0.0, 0.0, 0.0, 0.0, 0.0, 0.0, 0.0, 0.0, 0.0, 0.0, 0.0, 0.0, 0.0, 0.0, 0.0, 0.0, 0.0, 0.0, 0.0, 0.0, 0.0, 0.0, 0.0, 0.0, 0.0, 0.0, 0.0, 0.0, 0.0, 0.0, 0.0, 0.0, 0.0, 0.0, 0.0, 0.0, 0.0, 0.0, 0.0, 0.0, 0.0, 0.0, 0.0, 0.0, 0.0, 0.0, 0.0, 0.0, 0.0, 0.0, 0.0, 0.0, 0.0, 0.0, 0.0, 0.0, 0.0, 0.0, 0.0, 0.0, 0.0, 0.0, 0.0, 0.0, 0.0, 0.0, 0.0, 0.0, 0.0, 0.0, 0.0, 0.0, 0.0, 0.0, 0.0, 0.0, 0.0, 0.0, 0.0, 0.0, 0.0, 0.0, 0.0, 0.0, 0.0, 0.0, 0.0, 0.0, 0.0, 0.0, 0.0, 0.0, 0.0, 0.0, 0.0, 0.0, 0.0, 0.0, 0.0, 0.0, 0.0, 0.0, 0.0, 0.0, 0.0, 0.0, 0.0, 0.0, 0.0, 0.0, 0.0, 0.0, 0.0, 0.0, 0.0, 0.0, 0.0, 0.0, 0.0, 0.0, 0.0, 0.0, 0.0, 0.0, 0.0, 0.0, 0.0, 0.0, 0.0, 0.0, 0.0, 0.0, 0.0, 0.0, 0.0, 0.0, 0.0, 0.0, 0.0, 0.0, 0.0, 0.0, 0.0, 0.0, 0.0, 0.0, 0.0, 0.0, 0.0, 0.0, 0.0, 0.0, 0.0, 0.0, 0.0, 0.0, 0.0, 0.0, 0.0, 0.0, 0.0, 0.0, 0.0, 0.0, 0.0, 0.0, 0.0, 0.0, 0.0, 0.0, 0.0, 0.0, 0.0, 0.0, 0.0, 0.0, 0.0, 0.0, 0.0, 0.0, 0.0, 0.0, 0.0, 0.0, 0.0, 0.0, 0.0, 0.0, 0.0, 0.0, 0.0, 0.0, 0.0, 0.0, 0.0, 0.0, 0.0, 0.0, 0.0, 0.0, 0.0, 0.0, 0.0, 0.0, 0.0, 0.0, 0.0, 0.0, 0.0, 0.0, 0.0, 0.0, 0.0, 0.0, 0.0, 0.0, 0.0, 0.0, 0.0, 0.0, 0.0, 0.0, 0.0, 0.0, 0.0, 0.0, 0.0, 0.0, 0.0, 0.0, 0.0, 0.0, 0.0, 0.0, 0.0, 0.0, 0.0, 0.0, 0.0, 0.0, 0.0, 0.0, 0.0, 0.0, 0.0, 0.0, 0.0, 0.0, 0.0, 0.0, 0.0, 0.0, 0.0, 0.0, 0.0, 0.0, 0.0, 0.0, 0.0, 0.0, 0.0, 0.0, 0.0, 0.0, 0.0, 0.0, 0.0, 0.0, 0.0, 0.0, 0.0, 0.0, 0.0, 0.0, 0.0, 0.0, 0.0, 0.0, 0.0, 0.0, 0.0, 0.0, 0.0, 0.0, 0.0, 0.0, 0.0, 0.0, 0.0, 0.0, 0.0, 0.0, 0.0, 0.0, 0.0, 0.0, 0.0, 0.0, 0.0, 0.0, 0.0, 0.0, 0.0, 0.0, 0.0, 0.0, 0.0, 0.0, 0.0, 0.0, 0.0, 0.0, 0.0, 0.0, 0.0, 0.0, 0.0, 0.0, 0.0, 0.0, 0.0, 0.0, 0.0, 0.0, 0.0, 0.0, 0.0, 0.0, 0.0, 0.0, 0.0, 0.0, 0.0, 0.0, 0.0, 0.0, 0.0, 0.0, 0.0, 0.0, 0.0, 0.0, 0.0, 0.0, 0.0, 0.0, 0.0, 0.0, 0.0, 0.0, 0.0, 0.0, 0.0, 0.0, 0.0, 0.0, 0.0, 0.0, 0.0, 0.0, 0.0, 0.0, 0.0, 0.0, 0.0, 0.0, 0.0, 0.0, 0.0, 0.0, 0.0, 0.0, 0.0, 0.0, 0.0, 0.0, 0.0, 0.0, 0.0, 0.0, 0.0, 0.0, 0.0, 0.0, 0.0, 0.0, 0.0, 0.0, 0.0, 0.0, 0.0, 0.0, 0.0, 0.0, 0.0, 0.0, 0.0, 0.0, 0.0, 0.0, 0.0, 0.0, 0.0, 0.0, 0.0, 0.0, 0.0, 0.0, 0.0, 0.0, 0.0, 0.0, 0.0, 0.0, 0.0, 0.0, 0.0, 0.0, 0.0, 0.0, 0.0, 0.0, 0.0, 0.0, 0.0, 0.0, 0.0, 0.0, 0.0, 0.0, 0.0, 0.0, 0.0, 0.0, 0.0, 0.0, 0.0, 0.0, 0.0, 0.0, 0.0, 0.0, 0.0, 0.0, 0.0, 0.0, 0.0, 0.0, 0.0, 0.0, 0.0, 0.0, 0.0, 0.0, 0.0, 0.0, 0.0, 0.0, 0.0, 0.0, 0.0, 0.0, 0.0, 0.0, 0.0, 0.0, 0.0, 0.0, 0.0, 0.0, 0.0, 0.0, 0.0, 0.0, 0.0, 0.0, 0.0, 0.0, 0.0, 0.0, 0.0, 0.0, 0.0, 0.0, 0.0, 0.0, 0.0, 0.0, 0.0, 0.0, 0.0, 0.0, 0.0, 0.0, 0.0, 0.0, 0.0, 0.0, 0.0, 0.0, 0.0, 0.0, 0.0, 0.0, 0.0, 0.0, 0.0, 0.0, 0.0, 0.0, 0.0, 0.0, 0.0, 0.0, 0.0, 0.0, 0.0, 0.0, 0.0, 0.0, 0.0, 0.0, 0.0, 0.0, 0.0, 0.0, 0.0, 0.0, 0.0, 0.0, 0.0, 0.0, 0.0, 0.0, 0.0, 0.0, 0.0, 0.0, 0.0, 0.0, 0.0, 0.0, 0.0, 0.0, 0.0, 0.0, 0.0, 0.0, 0.0, 0.0, 0.0, 0.0, 0.0, 0.0, 0.0, 0.0, 0.0, 0.0, 0.0, 0.0, 0.0, 0.0, 0.0, 0.0, 0.0, 0.0, 0.0, 0.0, 0.0, 0.0, 0.0, 0.0, 0.0, 0.0, 0.0, 0.0, 0.0, 0.0, 0.0, 0.0, 0.0, 0.0, 0.0, 0.0, 0.0, 0.0, 0.0, 0.0, 0.0, 0.0, 0.0, 0.0, 0.0, 0.0, 0.0, 0.0, 0.0, 0.0, 0.0, 0.0, 0.0])
me_circle_003.materials.append(mat_metalblack)
me_circle_003.materials.append(mat_color)
me_circle_003.use_remesh_fix_poles = True
me_circle_003.use_remesh_preserve_attributes = False
me_circle_003.update()
me_circle_004 = bpy.data.meshes.new('Circle.004')
me_circle_004.from_pydata([(-0.03908, 0.3865, 0.6694), (-0.03908, -0.3865, 0.6694), (-0.03908, -0.773, -5.379e-08), (1.497, 0.2906, 0.5033), (1.497, -0.2906, 0.5033), (1.497, -0.5811, -3.112e-08), (0.9779, -0.773, -4.843e-08), (0.7294, -0.2232, 0.6694), (0.4361, 0.07991, 0.6694), (1.977, 0.05917, 0.1025), (1.977, -0.05917, 0.1025), (1.977, -0.1183, -1.054e-08), (2.036, -1.881e-06, -1.764e-08), (0.5916, -0.2892, 0.6694), (0.3482, 0.014, 0.6694), (0.9779, 0.3865, 0.6694), (0.9779, -0.3865, 0.6694), (0.5803, -0.653, 7.568), (0.4038, -0.1265, 7.568), (0.6076, -0.05822, 7.568), (0.784, -0.5847, 7.568), (0.8388, -0.5423, 2.879), (0.7596, -0.4359, 4.442), (0.7535, -0.4937, 6.005), (0.4987, 0.2668, 6.005), (0.3636, 0.4459, 4.442), (0.274, 0.5316, 2.879), (0.08377, 0.4316, 2.879), (0.1675, 0.3579, 4.442), (0.2949, 0.1985, 6.005), (0.5498, -0.562, 6.005), (0.5636, -0.5239, 4.442), (0.6486, -0.6423, 2.879), (0.2481, 0.5338, 1.858), (0.7612, -0.632, 1.722), (0.9282, -0.5352, 1.729), (0.06941, 0.4259, 1.853), (-0.03908, 0.3865, -0.6694), (-0.03908, 0.773, -4.667e-09), (1.497, 0.2906, -0.5033), (1.497, 0.5811, -1.212e-08), (0.7294, 0.6913, -0.1414), (0.4361, 0.5398, -0.4039), (1.977, 0.05917, -0.1025), (1.977, 0.1183, -5.206e-08), (0.5916, 0.7243, -0.08429), (0.3482, 0.5727, -0.3468), (0.9779, 0.3865, -0.6694), (0.9779, 0.773, 1.476e-08), (0.5803, 6.881, -3.219), (0.4038, 6.617, -3.675), (0.6076, 6.583, -3.734), (0.784, 6.847, -3.278), (0.8388, 2.765, -0.9699), (0.7596, 4.065, -1.844), (0.7535, 5.448, -2.575), (0.4987, 5.067, -3.234), (0.3636, 3.624, -2.607), (0.274, 2.228, -1.9), (0.08377, 2.278, -1.813), (0.1675, 3.668, -2.531), (0.2949, 5.101, -3.174), (0.5498, 5.482, -2.516), (0.5636, 4.109, -1.767), (0.6486, 2.815, -0.8833), (0.2481, 1.342, -1.391), (0.7612, 1.807, -0.3135), (0.9282, 1.765, -0.4009), (0.0694, 1.392, -1.296), (-0.03908, -0.3865, -0.6694), (1.497, -0.2906, -0.5033), (0.7293, -0.4681, -0.528), (0.4361, -0.6197, -0.2655), (1.977, -0.05917, -0.1025), (0.5916, -0.4351, -0.5851), (0.3482, -0.5867, -0.3226), (0.9779, -0.3865, -0.6694), (0.5803, -6.228, -4.35), (0.4038, -6.491, -3.894), (0.6076, -6.525, -3.835), (0.784, -6.262, -4.29), (0.8388, -2.222, -1.909), (0.7596, -3.629, -2.599), (0.7535, -4.954, -3.43), (0.4987, -5.334, -2.772), (0.3636, -4.07, -1.835), (0.274, -2.759, -0.9792), (0.08377, -2.709, -1.066), (0.1675, -4.026, -1.911), (0.2949, -5.3, -2.831), (0.5498, -4.92, -3.489), (0.5636, -3.585, -2.675), (0.6486, -2.172, -1.996), (0.2481, -1.876, -0.4668), (0.7612, -1.175, -1.408), (0.9282, -1.229, -1.328), (0.0694, -1.818, -0.5578)], [], [(24, 19, 20, 23), (16, 4, 3, 15), (6, 5, 4, 16), (2, 6, 16, 1), (5, 11, 10, 4), (4, 10, 9, 3), (11, 12, 10), (10, 12, 9), (14, 0, 1, 13), (8, 15, 0, 14), (7, 16, 15, 8), (13, 1, 16, 7), (17, 20, 19, 18), (30, 17, 18, 29), (23, 20, 17, 30), (29, 18, 19, 24), (36, 27, 26, 33), (27, 28, 25, 26), (28, 29, 24, 25), (35, 21, 32, 34), (21, 22, 31, 32), (22, 23, 30, 31), (34, 32, 27, 36), (32, 31, 28, 27), (31, 30, 29, 28), (33, 26, 21, 35), (26, 25, 22, 21), (25, 24, 23, 22), (8, 33, 35, 7), (13, 34, 36, 14), (7, 35, 34, 13), (14, 36, 33, 8), (56, 51, 52, 55), (48, 40, 39, 47), (15, 3, 40, 48), (0, 15, 48, 38), (3, 9, 44, 40), (40, 44, 43, 39), (9, 12, 44), (44, 12, 43), (46, 37, 38, 45), (42, 47, 37, 46), (41, 48, 47, 42), (45, 38, 48, 41), (49, 52, 51, 50), (62, 49, 50, 61), (55, 52, 49, 62), (61, 50, 51, 56), (68, 59, 58, 65), (59, 60, 57, 58), (60, 61, 56, 57), (67, 53, 64, 66), (53, 54, 63, 64), (54, 55, 62, 63), (66, 64, 59, 68), (64, 63, 60, 59), (63, 62, 61, 60), (65, 58, 53, 67), (58, 57, 54, 53), (57, 56, 55, 54), (42, 65, 67, 41), (45, 66, 68, 46), (41, 67, 66, 45), (46, 68, 65, 42), (84, 79, 80, 83), (76, 70, 5, 6), (47, 39, 70, 76), (37, 47, 76, 69), (39, 43, 73, 70), (70, 73, 11, 5), (43, 12, 73), (73, 12, 11), (75, 2, 69, 74), (72, 6, 2, 75), (71, 76, 6, 72), (74, 69, 76, 71), (77, 80, 79, 78), (90, 77, 78, 89), (83, 80, 77, 90), (89, 78, 79, 84), (96, 87, 86, 93), (87, 88, 85, 86), (88, 89, 84, 85), (95, 81, 92, 94), (81, 82, 91, 92), (82, 83, 90, 91), (94, 92, 87, 96), (92, 91, 88, 87), (91, 90, 89, 88), (93, 86, 81, 95), (86, 85, 82, 81), (85, 84, 83, 82), (72, 93, 95, 71), (74, 94, 96, 75), (71, 95, 94, 74), (75, 96, 93, 72)])
me_circle_004.polygons.foreach_set('material_index', [0, 1, 1, 1, 1, 1, 1, 1, 1, 1, 1, 1, 0, 0, 0, 0, 0, 0, 0, 0, 0, 0, 0, 0, 0, 0, 0, 0, 0, 0, 0, 0, 0, 1, 1, 1, 1, 1, 1, 1, 1, 1, 1, 1, 0, 0, 0, 0, 0, 0, 0, 0, 0, 0, 0, 0, 0, 0, 0, 0, 0, 0, 0, 0, 0, 1, 1, 1, 1, 1, 1, 1, 1, 1, 1, 1, 0, 0, 0, 0, 0, 0, 0, 0, 0, 0, 0, 0, 0, 0, 0, 0, 0, 0, 0, 0])
_uv = me_circle_004.uv_layers.new(name='UVMap')
_uv.uv.foreach_set('vector', [0.0, 0.0, 0.0, 0.0, 0.0, 0.0, 0.0, 0.0, 0.0, 0.0, 0.0, 0.0, 0.0, 0.0, 0.0, 0.0, 0.0, 0.0, 0.0, 0.0, 0.0, 0.0, 0.0, 0.0, 0.0, 0.0, 0.0, 0.0, 0.0, 0.0, 0.0, 0.0, 0.0, 0.0, 0.0, 0.0, 0.0, 0.0, 0.0, 0.0, 0.0, 0.0, 0.0, 0.0, 0.0, 0.0, 0.0, 0.0, 0.0, 0.0, 0.0, 0.0, 0.0, 0.0, 0.0, 0.0, 0.0, 0.0, 0.0, 0.0, 0.0, 0.0, 0.0, 0.0, 0.0, 0.0, 0.0, 0.0, 0.0, 0.0, 0.0, 0.0, 0.0, 0.0, 0.0, 0.0, 0.0, 0.0, 0.0, 0.0, 0.0, 0.0, 0.0, 0.0, 0.0, 0.0, 0.0, 0.0, 0.0, 0.0, 0.0, 0.0, 0.0, 0.0, 0.0, 0.0, 0.0, 0.0, 0.0, 0.0, 0.0, 0.0, 0.0, 0.0, 0.0, 0.0, 0.0, 0.0, 0.0, 0.0, 0.0, 0.0, 0.0, 0.0, 0.0, 0.0, 0.0, 0.0, 0.0, 0.0, 0.0, 0.0, 0.0, 0.0, 0.0, 0.0, 0.0, 0.0, 0.0, 0.0, 0.0, 0.0, 0.0, 0.0, 0.0, 0.0, 0.0, 0.0, 0.0, 0.0, 0.0, 0.0, 0.0, 0.0, 0.0, 0.0, 0.0, 0.0, 0.0, 0.0, 0.0, 0.0, 0.0, 0.0, 0.0, 0.0, 0.0, 0.0, 0.0, 0.0, 0.0, 0.0, 0.0, 0.0, 0.0, 0.0, 0.0, 0.0, 0.0, 0.0, 0.0, 0.0, 0.0, 0.0, 0.0, 0.0, 0.0, 0.0, 0.0, 0.0, 0.0, 0.0, 0.0, 0.0, 0.0, 0.0, 0.0, 0.0, 0.0, 0.0, 0.0, 0.0, 0.0, 0.0, 0.0, 0.0, 0.0, 0.0, 0.0, 0.0, 0.0, 0.0, 0.0, 0.0, 0.0, 0.0, 0.0, 0.0, 0.0, 0.0, 0.0, 0.0, 0.0, 0.0, 0.0, 0.0, 0.0, 0.0, 0.0, 0.0, 0.0, 0.0, 0.0, 0.0, 0.0, 0.0, 0.0, 0.0, 0.0, 0.0, 0.0, 0.0, 0.0, 0.0, 0.0, 0.0, 0.0, 0.0, 0.0, 0.0, 0.0, 0.0, 0.0, 0.0, 0.0, 0.0, 0.0, 0.0, 0.0, 0.0, 0.0, 0.0, 0.0, 0.0, 0.0, 0.0, 0.0, 0.0, 0.0, 0.0, 0.0, 0.0, 0.0, 0.0, 0.0, 0.0, 0.0, 0.0, 0.0, 0.0, 0.0, 0.0, 0.0, 0.0, 0.0, 0.0, 0.0, 0.0, 0.0, 0.0, 0.0, 0.0, 0.0, 0.0, 0.0, 0.0, 0.0, 0.0, 0.0, 0.0, 0.0, 0.0, 0.0, 0.0, 0.0, 0.0, 0.0, 0.0, 0.0, 0.0, 0.0, 0.0, 0.0, 0.0, 0.0, 0.0, 0.0, 0.0, 0.0, 0.0, 0.0, 0.0, 0.0, 0.0, 0.0, 0.0, 0.0, 0.0, 0.0, 0.0, 0.0, 0.0, 0.0, 0.0, 0.0, 0.0, 0.0, 0.0, 0.0, 0.0, 0.0, 0.0, 0.0, 0.0, 0.0, 0.0, 0.0, 0.0, 0.0, 0.0, 0.0, 0.0, 0.0, 0.0, 0.0, 0.0, 0.0, 0.0, 0.0, 0.0, 0.0, 0.0, 0.0, 0.0, 0.0, 0.0, 0.0, 0.0, 0.0, 0.0, 0.0, 0.0, 0.0, 0.0, 0.0, 0.0, 0.0, 0.0, 0.0, 0.0, 0.0, 0.0, 0.0, 0.0, 0.0, 0.0, 0.0, 0.0, 0.0, 0.0, 0.0, 0.0, 0.0, 0.0, 0.0, 0.0, 0.0, 0.0, 0.0, 0.0, 0.0, 0.0, 0.0, 0.0, 0.0, 0.0, 0.0, 0.0, 0.0, 0.0, 0.0, 0.0, 0.0, 0.0, 0.0, 0.0, 0.0, 0.0, 0.0, 0.0, 0.0, 0.0, 0.0, 0.0, 0.0, 0.0, 0.0, 0.0, 0.0, 0.0, 0.0, 0.0, 0.0, 0.0, 0.0, 0.0, 0.0, 0.0, 0.0, 0.0, 0.0, 0.0, 0.0, 0.0, 0.0, 0.0, 0.0, 0.0, 0.0, 0.0, 0.0, 0.0, 0.0, 0.0, 0.0, 0.0, 0.0, 0.0, 0.0, 0.0, 0.0, 0.0, 0.0, 0.0, 0.0, 0.0, 0.0, 0.0, 0.0, 0.0, 0.0, 0.0, 0.0, 0.0, 0.0, 0.0, 0.0, 0.0, 0.0, 0.0, 0.0, 0.0, 0.0, 0.0, 0.0, 0.0, 0.0, 0.0, 0.0, 0.0, 0.0, 0.0, 0.0, 0.0, 0.0, 0.0, 0.0, 0.0, 0.0, 0.0, 0.0, 0.0, 0.0, 0.0, 0.0, 0.0, 0.0, 0.0, 0.0, 0.0, 0.0, 0.0, 0.0, 0.0, 0.0, 0.0, 0.0, 0.0, 0.0, 0.0, 0.0, 0.0, 0.0, 0.0, 0.0, 0.0, 0.0, 0.0, 0.0, 0.0, 0.0, 0.0, 0.0, 0.0, 0.0, 0.0, 0.0, 0.0, 0.0, 0.0, 0.0, 0.0, 0.0, 0.0, 0.0, 0.0, 0.0, 0.0, 0.0, 0.0, 0.0, 0.0, 0.0, 0.0, 0.0, 0.0, 0.0, 0.0, 0.0, 0.0, 0.0, 0.0, 0.0, 0.0, 0.0, 0.0, 0.0, 0.0, 0.0, 0.0, 0.0, 0.0, 0.0, 0.0, 0.0, 0.0, 0.0, 0.0, 0.0, 0.0, 0.0, 0.0, 0.0, 0.0, 0.0, 0.0, 0.0, 0.0, 0.0, 0.0, 0.0, 0.0, 0.0, 0.0, 0.0, 0.0, 0.0, 0.0, 0.0, 0.0, 0.0, 0.0, 0.0, 0.0, 0.0, 0.0, 0.0, 0.0, 0.0, 0.0, 0.0, 0.0, 0.0, 0.0, 0.0, 0.0, 0.0, 0.0, 0.0, 0.0, 0.0, 0.0, 0.0, 0.0, 0.0, 0.0, 0.0, 0.0, 0.0, 0.0, 0.0, 0.0, 0.0, 0.0, 0.0, 0.0, 0.0, 0.0, 0.0, 0.0, 0.0, 0.0, 0.0, 0.0, 0.0, 0.0, 0.0, 0.0, 0.0, 0.0, 0.0, 0.0, 0.0, 0.0, 0.0, 0.0, 0.0, 0.0, 0.0, 0.0, 0.0, 0.0, 0.0, 0.0, 0.0, 0.0, 0.0, 0.0, 0.0, 0.0, 0.0, 0.0, 0.0, 0.0, 0.0, 0.0, 0.0, 0.0, 0.0, 0.0, 0.0, 0.0, 0.0, 0.0, 0.0, 0.0, 0.0, 0.0, 0.0, 0.0, 0.0, 0.0, 0.0, 0.0, 0.0, 0.0, 0.0, 0.0, 0.0, 0.0, 0.0, 0.0, 0.0, 0.0, 0.0, 0.0, 0.0, 0.0, 0.0, 0.0, 0.0, 0.0, 0.0, 0.0, 0.0, 0.0, 0.0, 0.0, 0.0, 0.0, 0.0, 0.0, 0.0, 0.0, 0.0, 0.0, 0.0, 0.0, 0.0, 0.0, 0.0, 0.0, 0.0, 0.0, 0.0, 0.0, 0.0, 0.0, 0.0, 0.0, 0.0, 0.0, 0.0, 0.0, 0.0, 0.0, 0.0, 0.0, 0.0, 0.0, 0.0, 0.0, 0.0, 0.0, 0.0, 0.0, 0.0, 0.0, 0.0, 0.0, 0.0, 0.0, 0.0, 0.0, 0.0, 0.0])
me_circle_004.materials.append(mat_metalblack)
me_circle_004.materials.append(mat_color)
me_circle_004.use_remesh_fix_poles = True
me_circle_004.use_remesh_preserve_attributes = False
me_circle_004.update()

# ---- objects
ob_gate = bpy.data.objects.new('Gate', me_torus)
ob_support = bpy.data.objects.new('Support', me_cylinder)
ob_propeller1 = bpy.data.objects.new('Propeller1', me_circle_002)
ob_propeller2 = bpy.data.objects.new('Propeller2', me_circle_001)
ob_propeller3 = bpy.data.objects.new('Propeller3', me_circle_003)
ob_propeller4 = bpy.data.objects.new('Propeller4', me_circle_004)

# ---- transforms, parenting, visibility, modifiers, constraints
ob_gate.location = (0.0, 0.0, 0.0)
_m = ob_gate.modifiers.new('Mirror', 'MIRROR')
_m.use_axis = (True, True, False)
ob_support.location = (0.0, 0.0, 0.0)
_m = ob_support.modifiers.new('Mirror', 'MIRROR')
_m.use_axis = (True, True, False)
ob_propeller1.parent = ob_support
ob_propeller1.location = (-2.596, -12.12, 12.74)
ob_propeller1.rotation_euler = (-2.094, -1.833, -1.787e-08)
ob_propeller1.scale = (0.3927, 0.3927, 0.3927)
ob_propeller2.parent = ob_support
ob_propeller2.location = (2.596, -12.12, 12.74)
ob_propeller2.rotation_euler = (-2.094, -1.309, -1.787e-08)
ob_propeller2.scale = (0.3927, 0.3927, 0.3927)
ob_propeller3.parent = ob_support
ob_propeller3.location = (-2.596, 12.12, 12.74)
ob_propeller3.rotation_euler = (-2.094, -1.833, -1.787e-08)
ob_propeller3.scale = (0.3927, 0.3927, 0.3927)
ob_propeller4.parent = ob_support
ob_propeller4.location = (2.596, 12.12, 12.74)
ob_propeller4.rotation_euler = (-2.094, -1.309, -1.787e-08)
ob_propeller4.scale = (0.3927, 0.3927, 0.3927)

# ---- collection membership
col_collection.objects.link(ob_gate)
col_collection.objects.link(ob_support)
col_collection.objects.link(ob_propeller1)
col_collection.objects.link(ob_propeller2)
col_collection.objects.link(ob_propeller3)
col_collection.objects.link(ob_propeller4)

# ---- scene / render settings (as saved in the file)
scene.frame_start = 1; scene.frame_end = 250; scene.frame_set(0)
scene.render.engine = 'BLENDER_EEVEE_NEXT'
scene.cycles.use_denoising = False
scene.cycles.samples = 128
scene.cycles.sampling_pattern = 'TABULATED_SOBOL'
scene.cycles.use_adaptive_sampling = False
scene.cycles.use_light_tree = False
scene.view_settings.view_transform = 'Filmic'
bpy.context.view_layer.update()

# ---- added for rendering (the .blend has no active camera and no usable light): camera, sun
cam_auto = bpy.data.cameras.new('AutoCamera')
cam_auto.lens = 50.0
cam_auto.sensor_width = 36.0
cam_auto.clip_end = 1000.0
ob_auto_camera = bpy.data.objects.new('AutoCamera', cam_auto)
scene.collection.objects.link(ob_auto_camera)
ob_auto_camera.location = (39.0361, -45.8944, 32.7961)
ob_auto_camera.rotation_euler = (1.09748, -7.21219e-08, 0.694738)
scene.camera = ob_auto_camera
light_auto_sun = bpy.data.lights.new('AutoSun', 'SUN')
light_auto_sun.energy = 3.0
light_auto_sun.angle = 0.0523599
ob_auto_sun = bpy.data.objects.new('AutoSun', light_auto_sun)
scene.collection.objects.link(ob_auto_sun)
ob_auto_sun.rotation_euler = (0.872665, 0.174533, 0.523599)
bpy.context.view_layer.update()
